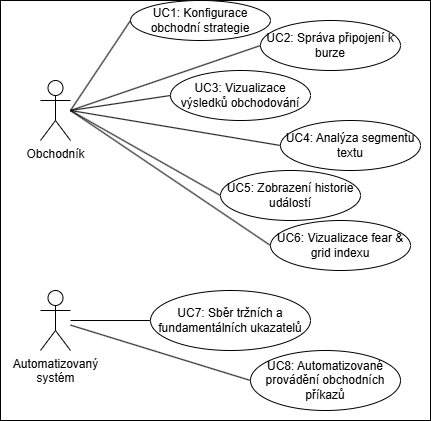

The diagram above was exported from draw.io. Its source (the exported page's mxGraphModel, read from the mxfile embedded in the PNG):
<mxGraphModel dx="818" dy="528" grid="1" gridSize="10" guides="1" tooltips="1" connect="1" arrows="1" fold="1" page="1" pageScale="1" pageWidth="827" pageHeight="1169" math="0" shadow="0">
  <root>
    <mxCell id="0" />
    <mxCell id="1" parent="0" />
    <mxCell id="y4-HYJqwroMKB4Zkd7sD-14" parent="1" style="whiteSpace=wrap;html=1;" value="" vertex="1">
      <mxGeometry height="420" width="430" x="40" y="160" as="geometry" />
    </mxCell>
    <mxCell id="y4-HYJqwroMKB4Zkd7sD-1" parent="1" style="shape=umlActor;verticalLabelPosition=bottom;verticalAlign=top;html=1;outlineConnect=0;" value="Obchodník" vertex="1">
      <mxGeometry height="60" width="30" x="80" y="240" as="geometry" />
    </mxCell>
    <mxCell id="y4-HYJqwroMKB4Zkd7sD-2" parent="1" style="ellipse;whiteSpace=wrap;html=1;" value="UC1: Konfigurace obchodní strategie" vertex="1">
      <mxGeometry height="40" width="140" x="170" y="160" as="geometry" />
    </mxCell>
    <mxCell id="y4-HYJqwroMKB4Zkd7sD-4" edge="1" parent="1" style="endArrow=none;html=1;rounded=0;entryX=0;entryY=0.5;entryDx=0;entryDy=0;" target="y4-HYJqwroMKB4Zkd7sD-2" value="">
      <mxGeometry height="50" relative="1" width="50" as="geometry">
        <mxPoint x="110" y="270" as="sourcePoint" />
        <mxPoint x="440" y="300" as="targetPoint" />
      </mxGeometry>
    </mxCell>
    <mxCell id="y4-HYJqwroMKB4Zkd7sD-7" parent="1" style="shape=umlActor;verticalLabelPosition=bottom;verticalAlign=top;html=1;outlineConnect=0;" value="Automatizovaný&lt;div&gt;systém&lt;/div&gt;" vertex="1">
      <mxGeometry height="60" width="30" x="80" y="450" as="geometry" />
    </mxCell>
    <mxCell id="y4-HYJqwroMKB4Zkd7sD-8" parent="1" style="ellipse;whiteSpace=wrap;html=1;" value="UC2: Správa připojení k burze" vertex="1">
      <mxGeometry height="50" width="140" x="300" y="180" as="geometry" />
    </mxCell>
    <mxCell id="y4-HYJqwroMKB4Zkd7sD-9" edge="1" parent="1" style="endArrow=none;html=1;rounded=0;entryX=0;entryY=0.5;entryDx=0;entryDy=0;" target="y4-HYJqwroMKB4Zkd7sD-8" value="">
      <mxGeometry height="50" relative="1" width="50" as="geometry">
        <mxPoint x="110" y="270" as="sourcePoint" />
        <mxPoint x="320" y="230" as="targetPoint" />
      </mxGeometry>
    </mxCell>
    <mxCell id="y4-HYJqwroMKB4Zkd7sD-10" edge="1" parent="1" source="y4-HYJqwroMKB4Zkd7sD-7" style="endArrow=none;html=1;rounded=0;entryX=0;entryY=0.5;entryDx=0;entryDy=0;" target="y4-HYJqwroMKB4Zkd7sD-11" value="">
      <mxGeometry height="50" relative="1" width="50" as="geometry">
        <mxPoint x="140" y="430" as="sourcePoint" />
        <mxPoint x="320" y="388" as="targetPoint" />
      </mxGeometry>
    </mxCell>
    <mxCell id="y4-HYJqwroMKB4Zkd7sD-11" parent="1" style="ellipse;whiteSpace=wrap;html=1;" value="UC7: Sběr tržních a fundamentálních ukazatelů" vertex="1">
      <mxGeometry height="60" width="160" x="190" y="450" as="geometry" />
    </mxCell>
    <mxCell id="y4-HYJqwroMKB4Zkd7sD-12" edge="1" parent="1" source="y4-HYJqwroMKB4Zkd7sD-7" style="endArrow=none;html=1;rounded=0;entryX=0;entryY=0.5;entryDx=0;entryDy=0;" target="y4-HYJqwroMKB4Zkd7sD-13" value="">
      <mxGeometry height="50" relative="1" width="50" as="geometry">
        <mxPoint x="150" y="480" as="sourcePoint" />
        <mxPoint x="330" y="438" as="targetPoint" />
      </mxGeometry>
    </mxCell>
    <mxCell id="y4-HYJqwroMKB4Zkd7sD-13" parent="1" style="ellipse;whiteSpace=wrap;html=1;" value="UC8: Automatizované provádění obchodních příkazů" vertex="1">
      <mxGeometry height="60" width="150" x="290" y="510" as="geometry" />
    </mxCell>
    <mxCell id="axOhOzcGTy1NFa4BH23a-3" parent="1" style="ellipse;whiteSpace=wrap;html=1;" value="UC4: Analýza segmentu textu" vertex="1">
      <mxGeometry height="50" width="140" x="320" y="280" as="geometry" />
    </mxCell>
    <mxCell id="axOhOzcGTy1NFa4BH23a-4" parent="1" style="ellipse;whiteSpace=wrap;html=1;" value="UC5: Zobrazení historie událostí" vertex="1">
      <mxGeometry height="50" width="140" x="260" y="330" as="geometry" />
    </mxCell>
    <mxCell id="axOhOzcGTy1NFa4BH23a-5" parent="1" style="ellipse;whiteSpace=wrap;html=1;" value="UC6: Vizualizace fear &amp;amp; grid indexu" vertex="1">
      <mxGeometry height="50" width="140" x="310" y="380" as="geometry" />
    </mxCell>
    <mxCell id="axOhOzcGTy1NFa4BH23a-6" parent="1" style="ellipse;whiteSpace=wrap;html=1;" value="UC3: Vizualizace výsledků obchodování" vertex="1">
      <mxGeometry height="50" width="140" x="210" y="230" as="geometry" />
    </mxCell>
    <mxCell id="axOhOzcGTy1NFa4BH23a-7" edge="1" parent="1" style="endArrow=none;html=1;rounded=0;entryX=0;entryY=0.5;entryDx=0;entryDy=0;" target="axOhOzcGTy1NFa4BH23a-6" value="">
      <mxGeometry height="50" relative="1" width="50" as="geometry">
        <mxPoint x="110" y="270" as="sourcePoint" />
        <mxPoint x="300" y="260" as="targetPoint" />
      </mxGeometry>
    </mxCell>
    <mxCell id="axOhOzcGTy1NFa4BH23a-10" edge="1" parent="1" style="endArrow=none;html=1;rounded=0;entryX=0;entryY=0.5;entryDx=0;entryDy=0;" target="axOhOzcGTy1NFa4BH23a-3" value="">
      <mxGeometry height="50" relative="1" width="50" as="geometry">
        <mxPoint x="110" y="270" as="sourcePoint" />
        <mxPoint x="180" y="310" as="targetPoint" />
      </mxGeometry>
    </mxCell>
    <mxCell id="axOhOzcGTy1NFa4BH23a-11" edge="1" parent="1" style="endArrow=none;html=1;rounded=0;entryX=0;entryY=0.5;entryDx=0;entryDy=0;" target="axOhOzcGTy1NFa4BH23a-4" value="">
      <mxGeometry height="50" relative="1" width="50" as="geometry">
        <mxPoint x="110" y="270" as="sourcePoint" />
        <mxPoint x="310" y="345" as="targetPoint" />
      </mxGeometry>
    </mxCell>
    <mxCell id="axOhOzcGTy1NFa4BH23a-12" edge="1" parent="1" style="endArrow=none;html=1;rounded=0;entryX=0;entryY=0.5;entryDx=0;entryDy=0;" target="axOhOzcGTy1NFa4BH23a-5" value="">
      <mxGeometry height="50" relative="1" width="50" as="geometry">
        <mxPoint x="110" y="270" as="sourcePoint" />
        <mxPoint x="300" y="345" as="targetPoint" />
      </mxGeometry>
    </mxCell>
  </root>
</mxGraphModel>